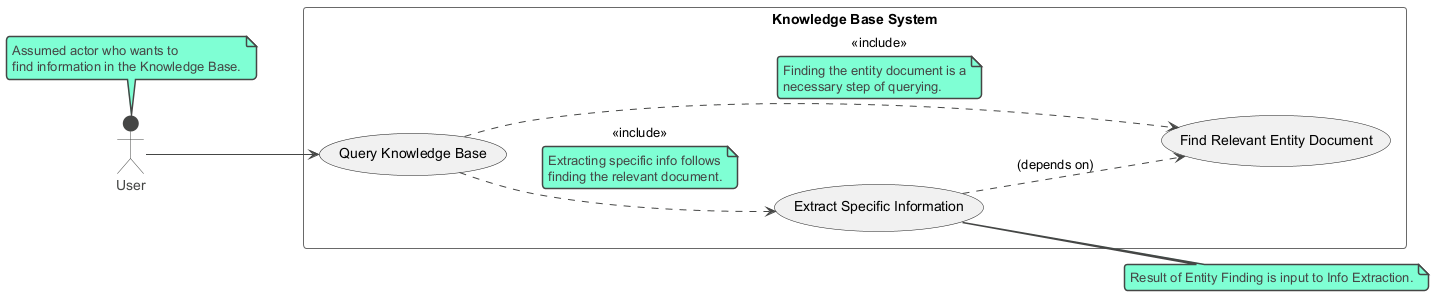

The diagram above was rendered by PlantUML. Its source (embedded in the PNG):
@startuml
!theme vibrant

left to right direction

actor "User" as Researcher
note top of Researcher
  Assumed actor who wants to
  find information in the Knowledge Base.
end note

rectangle "Knowledge Base System" as KBS {
  usecase "Query Knowledge Base" as UC_Query
  usecase "Find Relevant Entity Document" as UC_FindEntity
  usecase "Extract Specific Information" as UC_ExtractInfo
}

Researcher --> UC_Query

UC_Query ..> UC_FindEntity : <<include>>
note on link
  Finding the entity document is a
  necessary step of querying.
end note

UC_Query ..> UC_ExtractInfo : <<include>>
note on link
  Extracting specific info follows
  finding the relevant document.
end note

UC_ExtractInfo ..> UC_FindEntity : (depends on)
note right of UC_ExtractInfo : Result of Entity Finding is input to Info Extraction.

@enduml